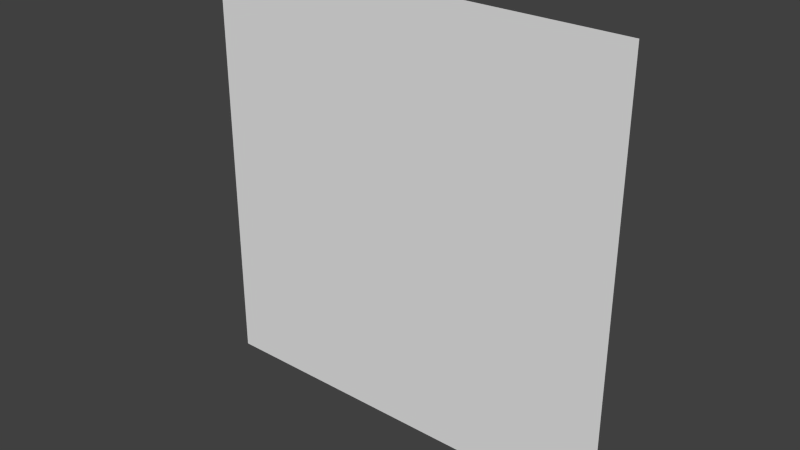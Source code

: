 # Source: card_blockerwindow.blend  (saved by Blender 2.76.0; exported with 4.5.12 LTS)
import bpy
from mathutils import Matrix  # noqa: F401  (used for matrix-valued properties, if any)

bpy.ops.wm.read_factory_settings(use_empty=True)
scene = bpy.context.scene
scene.name = 'Scene'

# ---- collections
col_collection_1 = bpy.data.collections.new('Collection 1'); scene.collection.children.link(col_collection_1)

# ---- world
world_world = bpy.data.worlds.new('World'); scene.world = world_world
world_world.color = (0.05088, 0.05088, 0.05088)
world_world.use_sun_shadow = False
world_world.sun_shadow_jitter_overblur = 0.0
world_world.cycles.sampling_method = 'MANUAL'
world_world.cycles.sample_map_resolution = 256

# ---- meshes
me_genericlod3card_mesh = bpy.data.meshes.new('genericLOD3card.mesh')
me_genericlod3card_mesh.from_pydata([(-1.28, 1.28, 1.28), (-1.28, 1.28, -1.28), (1.28, 1.28, 1.28), (1.28, 1.28, -1.28)], [], [(0, 1, 3, 2)])
_uv = me_genericlod3card_mesh.uv_layers.new(name='UVMap')
_uv.uv.foreach_set('vector', [0.2344, 0.9375, 0.2344, 0.9063, 0.2656, 0.9063, 0.2656, 0.9375])
me_genericlod3card_mesh.use_remesh_preserve_volume = False
me_genericlod3card_mesh.use_remesh_preserve_attributes = False
me_genericlod3card_mesh.use_mirror_vertex_groups = False
me_genericlod3card_mesh.update()

# ---- objects
ob_card_blockerwindow_mesh = bpy.data.objects.new('card_blockerwindow_mesh', me_genericlod3card_mesh)

# ---- transforms, parenting, visibility, modifiers, constraints
ob_card_blockerwindow_mesh.location = (0.0, 0.0, 0.0)
ob_card_blockerwindow_mesh.lineart.crease_threshold = 0.0

# ---- collection membership
col_collection_1.objects.link(ob_card_blockerwindow_mesh)

# ---- scene / render settings (as saved in the file)
scene.frame_start = 1; scene.frame_end = 2; scene.frame_set(1)
scene.render.engine = 'BLENDER_EEVEE_NEXT'
scene.render.resolution_percentage = 50
scene.render.dither_intensity = 0.0
scene.cycles.use_denoising = False
scene.cycles.samples = 10
scene.cycles.sampling_pattern = 'TABULATED_SOBOL'
scene.cycles.light_sampling_threshold = 0.0
scene.cycles.use_adaptive_sampling = False
scene.cycles.use_light_tree = False
scene.cycles.blur_glossy = 0.0
scene.cycles.pixel_filter_type = 'GAUSSIAN'
scene.cycles.sample_clamp_indirect = 0.0
scene.view_settings.view_transform = 'Standard'
bpy.context.view_layer.update()

# ---- added for rendering (the .blend has no active camera and no usable light): camera, sun
cam_auto = bpy.data.cameras.new('AutoCamera')
cam_auto.lens = 50.0
cam_auto.sensor_width = 36.0
cam_auto.clip_end = 1000.0
ob_auto_camera = bpy.data.objects.new('AutoCamera', cam_auto)
scene.collection.objects.link(ob_auto_camera)
ob_auto_camera.location = (3.34967, -2.7396, 2.67974)
ob_auto_camera.rotation_euler = (1.09748, -7.21219e-08, 0.694738)
scene.camera = ob_auto_camera
light_auto_sun = bpy.data.lights.new('AutoSun', 'SUN')
light_auto_sun.energy = 3.0
light_auto_sun.angle = 0.0523599
ob_auto_sun = bpy.data.objects.new('AutoSun', light_auto_sun)
scene.collection.objects.link(ob_auto_sun)
ob_auto_sun.rotation_euler = (0.872665, 0.174533, 0.523599)
bpy.context.view_layer.update()
